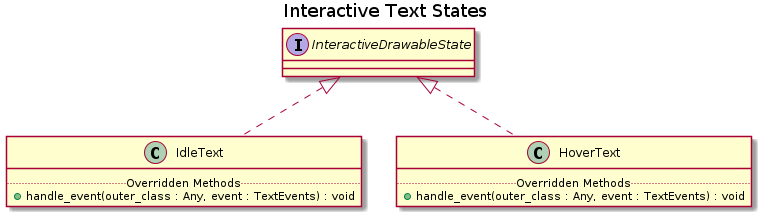

The diagram above was rendered by PlantUML. Its source (embedded in the PNG):
@startuml Interactive Text States
title Interactive Text States
class IdleText implements InteractiveDrawableState{
 ..Overridden Methods..
  + handle_event(outer_class : Any, event : TextEvents) : void
}

class HoverText implements InteractiveDrawableState{
  ..Overridden Methods..
  + handle_event(outer_class : Any, event : TextEvents) : void
}
@enduml